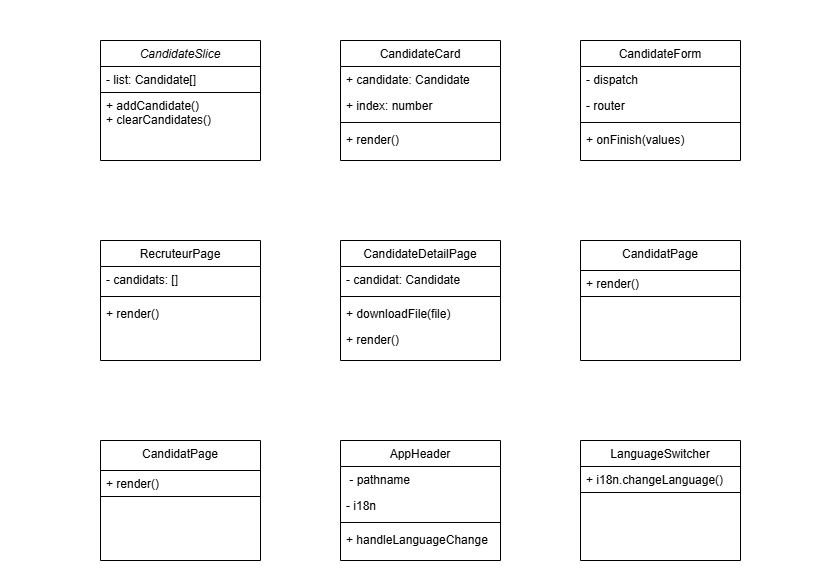

The diagram above was exported from draw.io. Its source (the exported page's mxGraphModel, read from the mxfile embedded in the PNG):
<mxGraphModel dx="1588" dy="740" grid="1" gridSize="10" guides="1" tooltips="1" connect="1" arrows="1" fold="1" page="1" pageScale="0.5" pageWidth="827" pageHeight="1169" background="light-dark(#FFFFFF,#FFFFFF)" math="0" shadow="0">
  <root>
    <mxCell id="WIyWlLk6GJQsqaUBKTNV-0" />
    <mxCell id="WIyWlLk6GJQsqaUBKTNV-1" parent="WIyWlLk6GJQsqaUBKTNV-0" />
    <mxCell id="zkfFHV4jXpPFQw0GAbJ--0" value="CandidateSlice" style="swimlane;fontStyle=2;align=center;verticalAlign=top;childLayout=stackLayout;horizontal=1;startSize=26;horizontalStack=0;resizeParent=1;resizeLast=0;collapsible=1;marginBottom=0;rounded=0;shadow=0;strokeWidth=1;labelBackgroundColor=none;fillColor=none;strokeColor=light-dark(#000000,#000000);fontColor=light-dark(#000000,#000000);" parent="WIyWlLk6GJQsqaUBKTNV-1" vertex="1">
      <mxGeometry x="100" y="40" width="160" height="120" as="geometry">
        <mxRectangle x="230" y="140" width="160" height="26" as="alternateBounds" />
      </mxGeometry>
    </mxCell>
    <mxCell id="zkfFHV4jXpPFQw0GAbJ--1" value="- list: Candidate[]" style="text;align=left;verticalAlign=top;spacingLeft=4;spacingRight=4;overflow=hidden;rotatable=0;points=[[0,0.5],[1,0.5]];portConstraint=eastwest;labelBackgroundColor=none;rounded=0;fillColor=none;strokeColor=light-dark(#000000,#000000);fontColor=light-dark(#000000,#000000);" parent="zkfFHV4jXpPFQw0GAbJ--0" vertex="1">
      <mxGeometry y="26" width="160" height="26" as="geometry" />
    </mxCell>
    <mxCell id="zkfFHV4jXpPFQw0GAbJ--5" value="+ addCandidate()&#10;+ clearCandidates()" style="text;align=left;verticalAlign=top;spacingLeft=4;spacingRight=4;overflow=hidden;rotatable=0;points=[[0,0.5],[1,0.5]];portConstraint=eastwest;labelBackgroundColor=none;rounded=0;fillColor=none;strokeColor=none;fontColor=light-dark(#000000,#000000);" parent="zkfFHV4jXpPFQw0GAbJ--0" vertex="1">
      <mxGeometry y="52" width="160" height="60" as="geometry" />
    </mxCell>
    <mxCell id="eVQVYA7o2d9SFXVTyin2-15" value="CandidatPage" style="swimlane;fontStyle=0;align=center;verticalAlign=top;childLayout=stackLayout;horizontal=1;startSize=30;horizontalStack=0;resizeParent=1;resizeLast=0;collapsible=1;marginBottom=0;rounded=0;shadow=0;strokeWidth=1;labelBackgroundColor=none;fillColor=none;strokeColor=light-dark(#000000,#000000);fontColor=light-dark(#000000,#000000);" parent="WIyWlLk6GJQsqaUBKTNV-1" vertex="1">
      <mxGeometry x="580" y="240" width="160" height="120" as="geometry">
        <mxRectangle x="130" y="380" width="160" height="26" as="alternateBounds" />
      </mxGeometry>
    </mxCell>
    <mxCell id="eVQVYA7o2d9SFXVTyin2-19" value="+ render()  " style="text;align=left;verticalAlign=top;spacingLeft=4;spacingRight=4;overflow=hidden;rotatable=0;points=[[0,0.5],[1,0.5]];portConstraint=eastwest;labelBackgroundColor=none;rounded=0;fillColor=none;strokeColor=light-dark(#000000,#000000);fontColor=light-dark(#000000,#000000);" parent="eVQVYA7o2d9SFXVTyin2-15" vertex="1">
      <mxGeometry y="30" width="160" height="26" as="geometry" />
    </mxCell>
    <mxCell id="zkfFHV4jXpPFQw0GAbJ--6" value="RecruteurPage" style="swimlane;fontStyle=0;align=center;verticalAlign=top;childLayout=stackLayout;horizontal=1;startSize=26;horizontalStack=0;resizeParent=1;resizeLast=0;collapsible=1;marginBottom=0;rounded=0;shadow=0;strokeWidth=1;labelBackgroundColor=none;fillColor=none;strokeColor=light-dark(#000000,#000000);fontColor=light-dark(#000000,#000000);" parent="WIyWlLk6GJQsqaUBKTNV-1" vertex="1">
      <mxGeometry x="100" y="240" width="160" height="120" as="geometry">
        <mxRectangle x="130" y="380" width="160" height="26" as="alternateBounds" />
      </mxGeometry>
    </mxCell>
    <mxCell id="zkfFHV4jXpPFQw0GAbJ--7" value="- candidats: []" style="text;align=left;verticalAlign=top;spacingLeft=4;spacingRight=4;overflow=hidden;rotatable=0;points=[[0,0.5],[1,0.5]];portConstraint=eastwest;labelBackgroundColor=none;rounded=0;fillColor=none;strokeColor=none;fontColor=light-dark(#000000,#000000);" parent="zkfFHV4jXpPFQw0GAbJ--6" vertex="1">
      <mxGeometry y="26" width="160" height="26" as="geometry" />
    </mxCell>
    <mxCell id="zkfFHV4jXpPFQw0GAbJ--9" value="" style="line;html=1;strokeWidth=1;align=left;verticalAlign=middle;spacingTop=-1;spacingLeft=3;spacingRight=3;rotatable=0;labelPosition=right;points=[];portConstraint=eastwest;labelBackgroundColor=none;rounded=0;fillColor=none;strokeColor=light-dark(#000000,#000000);fontColor=light-dark(#000000,#000000);" parent="zkfFHV4jXpPFQw0GAbJ--6" vertex="1">
      <mxGeometry y="52" width="160" height="8" as="geometry" />
    </mxCell>
    <mxCell id="zkfFHV4jXpPFQw0GAbJ--11" value="+ render()" style="text;align=left;verticalAlign=top;spacingLeft=4;spacingRight=4;overflow=hidden;rotatable=0;points=[[0,0.5],[1,0.5]];portConstraint=eastwest;labelBackgroundColor=none;rounded=0;fillColor=none;strokeColor=none;fontColor=light-dark(#000000,#000000);" parent="zkfFHV4jXpPFQw0GAbJ--6" vertex="1">
      <mxGeometry y="60" width="160" height="26" as="geometry" />
    </mxCell>
    <mxCell id="eVQVYA7o2d9SFXVTyin2-0" value="CandidateCard" style="swimlane;fontStyle=0;align=center;verticalAlign=top;childLayout=stackLayout;horizontal=1;startSize=26;horizontalStack=0;resizeParent=1;resizeLast=0;collapsible=1;marginBottom=0;rounded=0;shadow=0;strokeWidth=1;labelBackgroundColor=none;fillColor=none;strokeColor=light-dark(#000000,#000000);fontColor=light-dark(#000000,#000000);" parent="WIyWlLk6GJQsqaUBKTNV-1" vertex="1">
      <mxGeometry x="340" y="40" width="160" height="120" as="geometry">
        <mxRectangle x="130" y="380" width="160" height="26" as="alternateBounds" />
      </mxGeometry>
    </mxCell>
    <mxCell id="eVQVYA7o2d9SFXVTyin2-1" value="+ candidate: Candidate" style="text;align=left;verticalAlign=top;spacingLeft=4;spacingRight=4;overflow=hidden;rotatable=0;points=[[0,0.5],[1,0.5]];portConstraint=eastwest;labelBackgroundColor=none;rounded=0;fillColor=none;strokeColor=none;fontColor=light-dark(#000000,#000000);" parent="eVQVYA7o2d9SFXVTyin2-0" vertex="1">
      <mxGeometry y="26" width="160" height="26" as="geometry" />
    </mxCell>
    <mxCell id="eVQVYA7o2d9SFXVTyin2-2" value="+ index: number " style="text;align=left;verticalAlign=top;spacingLeft=4;spacingRight=4;overflow=hidden;rotatable=0;points=[[0,0.5],[1,0.5]];portConstraint=eastwest;rounded=0;shadow=0;html=0;labelBackgroundColor=none;fillColor=none;strokeColor=none;fontColor=light-dark(#000000,#000000);" parent="eVQVYA7o2d9SFXVTyin2-0" vertex="1">
      <mxGeometry y="52" width="160" height="26" as="geometry" />
    </mxCell>
    <mxCell id="eVQVYA7o2d9SFXVTyin2-3" value="" style="line;html=1;strokeWidth=1;align=left;verticalAlign=middle;spacingTop=-1;spacingLeft=3;spacingRight=3;rotatable=0;labelPosition=right;points=[];portConstraint=eastwest;labelBackgroundColor=none;rounded=0;fillColor=none;strokeColor=light-dark(#000000,#000000);fontColor=light-dark(#000000,#000000);" parent="eVQVYA7o2d9SFXVTyin2-0" vertex="1">
      <mxGeometry y="78" width="160" height="8" as="geometry" />
    </mxCell>
    <mxCell id="eVQVYA7o2d9SFXVTyin2-4" value="+ render()  " style="text;align=left;verticalAlign=top;spacingLeft=4;spacingRight=4;overflow=hidden;rotatable=0;points=[[0,0.5],[1,0.5]];portConstraint=eastwest;labelBackgroundColor=none;rounded=0;fillColor=none;strokeColor=none;fontColor=light-dark(#000000,#000000);" parent="eVQVYA7o2d9SFXVTyin2-0" vertex="1">
      <mxGeometry y="86" width="160" height="26" as="geometry" />
    </mxCell>
    <mxCell id="eVQVYA7o2d9SFXVTyin2-5" value="CandidateForm" style="swimlane;fontStyle=0;align=center;verticalAlign=top;childLayout=stackLayout;horizontal=1;startSize=26;horizontalStack=0;resizeParent=1;resizeLast=0;collapsible=1;marginBottom=0;rounded=0;shadow=0;strokeWidth=1;labelBackgroundColor=none;fillColor=none;strokeColor=light-dark(#000000,#000000);fontColor=light-dark(#000000,#000000);" parent="WIyWlLk6GJQsqaUBKTNV-1" vertex="1">
      <mxGeometry x="580" y="40" width="160" height="120" as="geometry">
        <mxRectangle x="130" y="380" width="160" height="26" as="alternateBounds" />
      </mxGeometry>
    </mxCell>
    <mxCell id="eVQVYA7o2d9SFXVTyin2-6" value="- dispatch" style="text;align=left;verticalAlign=top;spacingLeft=4;spacingRight=4;overflow=hidden;rotatable=0;points=[[0,0.5],[1,0.5]];portConstraint=eastwest;labelBackgroundColor=none;rounded=0;fillColor=none;strokeColor=none;fontColor=light-dark(#000000,#000000);" parent="eVQVYA7o2d9SFXVTyin2-5" vertex="1">
      <mxGeometry y="26" width="160" height="26" as="geometry" />
    </mxCell>
    <mxCell id="eVQVYA7o2d9SFXVTyin2-7" value="- router" style="text;align=left;verticalAlign=top;spacingLeft=4;spacingRight=4;overflow=hidden;rotatable=0;points=[[0,0.5],[1,0.5]];portConstraint=eastwest;rounded=0;shadow=0;html=0;labelBackgroundColor=none;fillColor=none;strokeColor=none;fontColor=light-dark(#000000,#000000);" parent="eVQVYA7o2d9SFXVTyin2-5" vertex="1">
      <mxGeometry y="52" width="160" height="26" as="geometry" />
    </mxCell>
    <mxCell id="eVQVYA7o2d9SFXVTyin2-8" value="" style="line;html=1;strokeWidth=1;align=left;verticalAlign=middle;spacingTop=-1;spacingLeft=3;spacingRight=3;rotatable=0;labelPosition=right;points=[];portConstraint=eastwest;labelBackgroundColor=none;rounded=0;fillColor=none;strokeColor=light-dark(#000000,#000000);fontColor=light-dark(#000000,#000000);" parent="eVQVYA7o2d9SFXVTyin2-5" vertex="1">
      <mxGeometry y="78" width="160" height="8" as="geometry" />
    </mxCell>
    <mxCell id="eVQVYA7o2d9SFXVTyin2-9" value="+ onFinish(values)" style="text;align=left;verticalAlign=top;spacingLeft=4;spacingRight=4;overflow=hidden;rotatable=0;points=[[0,0.5],[1,0.5]];portConstraint=eastwest;labelBackgroundColor=none;rounded=0;fillColor=none;strokeColor=none;fontColor=light-dark(#000000,#000000);" parent="eVQVYA7o2d9SFXVTyin2-5" vertex="1">
      <mxGeometry y="86" width="160" height="26" as="geometry" />
    </mxCell>
    <mxCell id="eVQVYA7o2d9SFXVTyin2-10" value="CandidateDetailPage" style="swimlane;fontStyle=0;align=center;verticalAlign=top;childLayout=stackLayout;horizontal=1;startSize=26;horizontalStack=0;resizeParent=1;resizeLast=0;collapsible=1;marginBottom=0;rounded=0;shadow=0;strokeWidth=1;labelBackgroundColor=none;fillColor=none;strokeColor=light-dark(#000000,#000000);fontColor=light-dark(#000000,#000000);" parent="WIyWlLk6GJQsqaUBKTNV-1" vertex="1">
      <mxGeometry x="340" y="240" width="160" height="120" as="geometry">
        <mxRectangle x="130" y="380" width="160" height="26" as="alternateBounds" />
      </mxGeometry>
    </mxCell>
    <mxCell id="eVQVYA7o2d9SFXVTyin2-11" value="- candidat: Candidate" style="text;align=left;verticalAlign=top;spacingLeft=4;spacingRight=4;overflow=hidden;rotatable=0;points=[[0,0.5],[1,0.5]];portConstraint=eastwest;labelBackgroundColor=none;rounded=0;fillColor=none;strokeColor=none;fontColor=light-dark(#000000,#000000);" parent="eVQVYA7o2d9SFXVTyin2-10" vertex="1">
      <mxGeometry y="26" width="160" height="26" as="geometry" />
    </mxCell>
    <mxCell id="eVQVYA7o2d9SFXVTyin2-13" value="" style="line;html=1;strokeWidth=1;align=left;verticalAlign=middle;spacingTop=-1;spacingLeft=3;spacingRight=3;rotatable=0;labelPosition=right;points=[];portConstraint=eastwest;labelBackgroundColor=none;rounded=0;fillColor=none;strokeColor=light-dark(#000000,#000000);fontColor=light-dark(#000000,#000000);" parent="eVQVYA7o2d9SFXVTyin2-10" vertex="1">
      <mxGeometry y="52" width="160" height="8" as="geometry" />
    </mxCell>
    <mxCell id="eVQVYA7o2d9SFXVTyin2-14" value="+ downloadFile(file)" style="text;align=left;verticalAlign=top;spacingLeft=4;spacingRight=4;overflow=hidden;rotatable=0;points=[[0,0.5],[1,0.5]];portConstraint=eastwest;labelBackgroundColor=none;rounded=0;fillColor=none;strokeColor=none;fontColor=light-dark(#000000,#000000);" parent="eVQVYA7o2d9SFXVTyin2-10" vertex="1">
      <mxGeometry y="60" width="160" height="26" as="geometry" />
    </mxCell>
    <mxCell id="eVQVYA7o2d9SFXVTyin2-36" value="+ render()" style="text;align=left;verticalAlign=top;spacingLeft=4;spacingRight=4;overflow=hidden;rotatable=0;points=[[0,0.5],[1,0.5]];portConstraint=eastwest;rounded=0;shadow=0;html=0;labelBackgroundColor=none;fillColor=none;strokeColor=none;fontColor=light-dark(#000000,#000000);" parent="eVQVYA7o2d9SFXVTyin2-10" vertex="1">
      <mxGeometry y="86" width="160" height="26" as="geometry" />
    </mxCell>
    <mxCell id="eVQVYA7o2d9SFXVTyin2-25" value="AppHeader" style="swimlane;fontStyle=0;align=center;verticalAlign=top;childLayout=stackLayout;horizontal=1;startSize=26;horizontalStack=0;resizeParent=1;resizeLast=0;collapsible=1;marginBottom=0;rounded=0;shadow=0;strokeWidth=1;labelBackgroundColor=none;fillColor=none;strokeColor=light-dark(#000000,#000000);fontColor=light-dark(#000000,#000000);" parent="WIyWlLk6GJQsqaUBKTNV-1" vertex="1">
      <mxGeometry x="340" y="440" width="160" height="120" as="geometry">
        <mxRectangle x="130" y="380" width="160" height="26" as="alternateBounds" />
      </mxGeometry>
    </mxCell>
    <mxCell id="eVQVYA7o2d9SFXVTyin2-26" value=" - pathname" style="text;align=left;verticalAlign=top;spacingLeft=4;spacingRight=4;overflow=hidden;rotatable=0;points=[[0,0.5],[1,0.5]];portConstraint=eastwest;labelBackgroundColor=none;rounded=0;fillColor=none;strokeColor=none;fontColor=light-dark(#000000,#000000);" parent="eVQVYA7o2d9SFXVTyin2-25" vertex="1">
      <mxGeometry y="26" width="160" height="26" as="geometry" />
    </mxCell>
    <mxCell id="eVQVYA7o2d9SFXVTyin2-27" value="- i18n" style="text;align=left;verticalAlign=top;spacingLeft=4;spacingRight=4;overflow=hidden;rotatable=0;points=[[0,0.5],[1,0.5]];portConstraint=eastwest;rounded=0;shadow=0;html=0;labelBackgroundColor=none;fillColor=none;strokeColor=none;fontColor=light-dark(#000000,#000000);" parent="eVQVYA7o2d9SFXVTyin2-25" vertex="1">
      <mxGeometry y="52" width="160" height="26" as="geometry" />
    </mxCell>
    <mxCell id="eVQVYA7o2d9SFXVTyin2-28" value="" style="line;html=1;strokeWidth=1;align=left;verticalAlign=middle;spacingTop=-1;spacingLeft=3;spacingRight=3;rotatable=0;labelPosition=right;points=[];portConstraint=eastwest;labelBackgroundColor=none;rounded=0;fillColor=none;strokeColor=light-dark(#000000,#000000);fontColor=light-dark(#000000,#000000);" parent="eVQVYA7o2d9SFXVTyin2-25" vertex="1">
      <mxGeometry y="78" width="160" height="8" as="geometry" />
    </mxCell>
    <mxCell id="eVQVYA7o2d9SFXVTyin2-29" value="+ handleLanguageChange" style="text;align=left;verticalAlign=top;spacingLeft=4;spacingRight=4;overflow=hidden;rotatable=0;points=[[0,0.5],[1,0.5]];portConstraint=eastwest;labelBackgroundColor=none;rounded=0;fillColor=none;strokeColor=none;fontColor=light-dark(#000000,#000000);" parent="eVQVYA7o2d9SFXVTyin2-25" vertex="1">
      <mxGeometry y="86" width="160" height="26" as="geometry" />
    </mxCell>
    <mxCell id="eVQVYA7o2d9SFXVTyin2-30" value="LanguageSwitcher" style="swimlane;fontStyle=0;align=center;verticalAlign=top;childLayout=stackLayout;horizontal=1;startSize=26;horizontalStack=0;resizeParent=1;resizeLast=0;collapsible=1;marginBottom=0;rounded=0;shadow=0;strokeWidth=1;labelBackgroundColor=none;fillColor=none;strokeColor=light-dark(#000000,#000000);fontColor=light-dark(#000000,#000000);" parent="WIyWlLk6GJQsqaUBKTNV-1" vertex="1">
      <mxGeometry x="580" y="440" width="160" height="120" as="geometry">
        <mxRectangle x="130" y="380" width="160" height="26" as="alternateBounds" />
      </mxGeometry>
    </mxCell>
    <mxCell id="eVQVYA7o2d9SFXVTyin2-31" value="+ i18n.changeLanguage()" style="text;align=left;verticalAlign=top;spacingLeft=4;spacingRight=4;overflow=hidden;rotatable=0;points=[[0,0.5],[1,0.5]];portConstraint=eastwest;labelBackgroundColor=none;rounded=0;fillColor=none;strokeColor=light-dark(#000000,#000000);fontColor=light-dark(#000000,#000000);" parent="eVQVYA7o2d9SFXVTyin2-30" vertex="1">
      <mxGeometry y="26" width="160" height="26" as="geometry" />
    </mxCell>
    <mxCell id="eVQVYA7o2d9SFXVTyin2-37" value="CandidatPage" style="swimlane;fontStyle=0;align=center;verticalAlign=top;childLayout=stackLayout;horizontal=1;startSize=30;horizontalStack=0;resizeParent=1;resizeLast=0;collapsible=1;marginBottom=0;rounded=0;shadow=0;strokeWidth=1;labelBackgroundColor=none;fillColor=none;strokeColor=light-dark(#000000,#000000);fontColor=light-dark(#000000,#000000);" parent="WIyWlLk6GJQsqaUBKTNV-1" vertex="1">
      <mxGeometry x="100" y="440" width="160" height="120" as="geometry">
        <mxRectangle x="130" y="380" width="160" height="26" as="alternateBounds" />
      </mxGeometry>
    </mxCell>
    <mxCell id="eVQVYA7o2d9SFXVTyin2-38" value="+ render()  " style="text;align=left;verticalAlign=top;spacingLeft=4;spacingRight=4;overflow=hidden;rotatable=0;points=[[0,0.5],[1,0.5]];portConstraint=eastwest;labelBackgroundColor=none;rounded=0;fillColor=none;strokeColor=light-dark(#000000,#000000);fontColor=light-dark(#000000,#000000);" parent="eVQVYA7o2d9SFXVTyin2-37" vertex="1">
      <mxGeometry y="30" width="160" height="26" as="geometry" />
    </mxCell>
  </root>
</mxGraphModel>